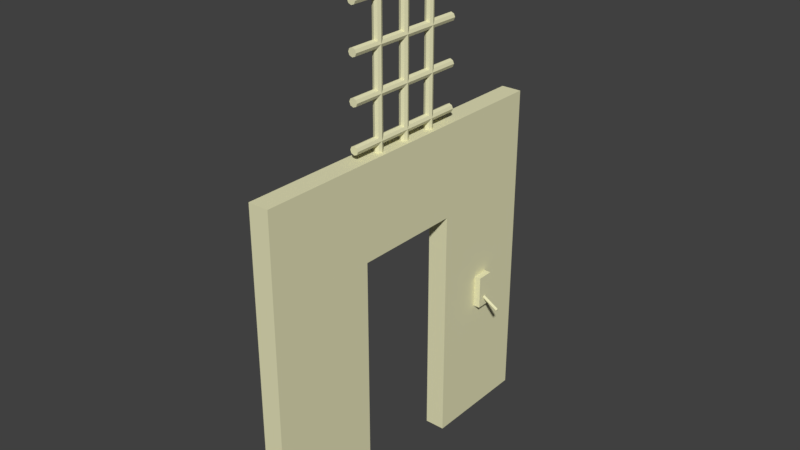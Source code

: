 # Source: grate.blend  (saved by Blender 2.78.0; exported with 4.5.12 LTS)
import bpy
from mathutils import Matrix  # noqa: F401  (used for matrix-valued properties, if any)

bpy.ops.wm.read_factory_settings(use_empty=True)
scene = bpy.context.scene
scene.name = 'Scene'

# ---- collections
col_collection_1 = bpy.data.collections.new('Collection 1'); scene.collection.children.link(col_collection_1)

# ---- materials (node trees are filled in below, after node groups)
mat_wall = bpy.data.materials.new('Wall')
mat_wall.alpha_threshold = 0.0
mat_wall.use_transparent_shadow = False
mat_wall.diffuse_color = (0.8, 0.7788, 0.495, 1.0)
mat_wall.roughness = 0.5
mat_wall.line_color = (0.0, 0.0, 0.0, 1.0)

# ---- material node trees

# ---- world
world_world = bpy.data.worlds.new('World'); scene.world = world_world
world_world.color = (0.05088, 0.05088, 0.05088)
world_world.use_sun_shadow = False
world_world.sun_shadow_jitter_overblur = 0.0
world_world.cycles.sampling_method = 'MANUAL'

# ---- meshes
me_plane = bpy.data.meshes.new('Plane')
me_plane.from_pydata([(-0.08353, 0.6415, 0.2265), (0.08967, 0.6415, 0.1265), (-0.08207, 0.6486, 0.229), (0.09114, 0.6486, 0.129), (-0.08353, 0.6557, 0.2265), (0.08967, 0.6557, 0.1265), (-0.08707, 0.6586, 0.2203), (0.08614, 0.6586, 0.1203), (-0.0906, 0.6557, 0.2142), (0.0826, 0.6557, 0.1142), (-0.09207, 0.6486, 0.2117), (0.08114, 0.6486, 0.1117), (-0.0906, 0.6415, 0.2142), (0.0826, 0.6415, 0.1142), (-0.08707, 0.6386, 0.2203), (0.08614, 0.6386, 0.1203), (-0.3048, -0.6386, 0.1203), (-0.1316, -0.6386, 0.2203), (-0.3013, -0.6415, 0.1142), (-0.1281, -0.6415, 0.2142), (-0.2998, -0.6486, 0.1117), (-0.1266, -0.6486, 0.2117), (-0.3013, -0.6557, 0.1142), (-0.1281, -0.6557, 0.2142), (-0.3048, -0.6586, 0.1203), (-0.1316, -0.6586, 0.2203), (-0.3084, -0.6557, 0.1265), (-0.1351, -0.6557, 0.2265), (-0.3098, -0.6486, 0.129), (-0.1366, -0.6486, 0.229), (-0.3084, -0.6415, 0.1265), (-0.1351, -0.6415, 0.2265), (-0.1, -0.025, 0.9), (-0.1, -0.025, 2.4), (-0.1177, -0.01768, 0.9), (-0.1177, -0.01768, 2.4), (-0.125, 1.627e-09, 0.9), (-0.125, 1.627e-09, 2.4), (-0.1177, 0.01768, 0.9), (-0.1177, 0.01768, 2.4), (-0.1, 0.025, 0.9), (-0.1, 0.025, 2.4), (-0.08232, 0.01768, 0.9), (-0.08232, 0.01768, 2.4), (-0.075, 5.998e-09, 0.9), (-0.075, 5.998e-09, 2.4), (-0.08232, -0.01768, 0.9), (-0.08232, -0.01768, 2.4), (-0.1, -0.225, 0.9), (-0.1, -0.225, 2.4), (-0.1177, -0.2177, 0.9), (-0.1177, -0.2177, 2.4), (-0.125, -0.2, 0.9), (-0.125, -0.2, 2.4), (-0.1177, -0.1823, 0.9), (-0.1177, -0.1823, 2.4), (-0.1, -0.175, 0.9), (-0.1, -0.175, 2.4), (-0.08232, -0.1823, 0.9), (-0.08232, -0.1823, 2.4), (-0.075, -0.2, 0.9), (-0.075, -0.2, 2.4), (-0.08232, -0.2177, 0.9), (-0.08232, -0.2177, 2.4), (-0.1, 0.175, 0.9), (-0.1, 0.175, 2.4), (-0.1177, 0.1823, 0.9), (-0.1177, 0.1823, 2.4), (-0.125, 0.2, 0.9), (-0.125, 0.2, 2.4), (-0.1177, 0.2177, 0.9), (-0.1177, 0.2177, 2.4), (-0.1, 0.225, 0.9), (-0.1, 0.225, 2.4), (-0.08232, 0.2177, 0.9), (-0.08232, 0.2177, 2.4), (-0.075, 0.2, 0.9), (-0.075, 0.2, 2.4), (-0.08232, 0.1823, 0.9), (-0.08232, 0.1823, 2.4), (-0.075, 0.3801, 1.94), (-0.075, -0.3801, 1.94), (-0.08232, 0.3801, 1.922), (-0.08232, -0.3801, 1.922), (-0.1, 0.3801, 1.915), (-0.1, -0.3801, 1.915), (-0.1177, 0.3801, 1.922), (-0.1177, -0.3801, 1.922), (-0.125, 0.3801, 1.94), (-0.125, -0.3801, 1.94), (-0.1177, 0.3801, 1.957), (-0.1177, -0.3801, 1.957), (-0.1, 0.3801, 1.965), (-0.1, -0.3801, 1.965), (-0.08232, 0.3801, 1.957), (-0.08232, -0.3801, 1.957), (-0.075, 0.3801, 2.19), (-0.075, -0.3801, 2.19), (-0.08232, 0.3801, 2.172), (-0.08232, -0.3801, 2.172), (-0.1, 0.3801, 2.165), (-0.1, -0.3801, 2.165), (-0.1177, 0.3801, 2.172), (-0.1177, -0.3801, 2.172), (-0.125, 0.3801, 2.19), (-0.125, -0.3801, 2.19), (-0.1177, 0.3801, 2.207), (-0.1177, -0.3801, 2.207), (-0.1, 0.3801, 2.215), (-0.1, -0.3801, 2.215), (-0.08232, 0.3801, 2.207), (-0.08232, -0.3801, 2.207), (-0.075, 0.3801, 1.69), (-0.075, -0.3801, 1.69), (-0.08232, 0.3801, 1.672), (-0.08232, -0.3801, 1.672), (-0.1, 0.3801, 1.665), (-0.1, -0.3801, 1.665), (-0.1177, 0.3801, 1.672), (-0.1177, -0.3801, 1.672), (-0.125, 0.3801, 1.69), (-0.125, -0.3801, 1.69), (-0.1177, 0.3801, 1.707), (-0.1177, -0.3801, 1.707), (-0.1, 0.3801, 1.715), (-0.1, -0.3801, 1.715), (-0.08232, 0.3801, 1.707), (-0.08232, -0.3801, 1.707), (-0.075, 0.3801, 1.44), (-0.075, -0.3801, 1.44), (-0.08232, 0.3801, 1.422), (-0.08232, -0.3801, 1.422), (-0.1, 0.3801, 1.415), (-0.1, -0.3801, 1.415), (-0.1177, 0.3801, 1.422), (-0.1177, -0.3801, 1.422), (-0.125, 0.3801, 1.44), (-0.125, -0.3801, 1.44), (-0.1177, 0.3801, 1.457), (-0.1177, -0.3801, 1.457), (-0.1, 0.3801, 1.465), (-0.1, -0.3801, 1.465), (-0.08232, 0.3801, 1.457), (-0.08232, -0.3801, 1.457), (-0.075, 0.3801, 1.19), (-0.075, -0.3801, 1.19), (-0.08232, 0.3801, 1.172), (-0.08232, -0.3801, 1.172), (-0.1, 0.3801, 1.165), (-0.1, -0.3801, 1.165), (-0.1177, 0.3801, 1.172), (-0.1177, -0.3801, 1.172), (-0.125, 0.3801, 1.19), (-0.125, -0.3801, 1.19), (-0.1177, 0.3801, 1.207), (-0.1177, -0.3801, 1.207), (-0.1, 0.3801, 1.215), (-0.1, -0.3801, 1.215), (-0.08232, 0.3801, 1.207), (-0.08232, -0.3801, 1.207), (-0.1099, 0.5994, 0.123), (-0.1099, 0.5994, 0.323), (-0.1099, 0.6994, 0.123), (-0.1099, 0.6994, 0.323), (-0.009878, 0.5994, 0.123), (-0.009878, 0.5994, 0.323), (-0.009878, 0.6994, 0.123), (-0.009878, 0.6994, 0.323), (-0.213, -0.6994, 0.123), (-0.213, -0.6994, 0.323), (-0.213, -0.5994, 0.123), (-0.213, -0.5994, 0.323), (-0.113, -0.6994, 0.123), (-0.113, -0.6994, 0.323), (-0.113, -0.5994, 0.123), (-0.113, -0.5994, 0.323), (-0.1717, 0.3137, -0.6221), (-0.1717, -1.02, -0.6221), (-0.1717, -0.353, -0.6221), (-0.1717, 0.9804, -0.6221), (-0.1717, -1.02, 1.378), (-0.1717, -0.353, 1.378), (-0.1717, 0.9804, 1.378), (-0.1717, 0.3137, 1.378), (-0.1718, 0.3137, 0.8207), (-0.1717, -0.353, 0.8207), (-0.1717, -1.02, 0.8207), (-0.1717, 0.9804, 0.8207), (-0.049, 0.9804, 0.8207), (-0.049, -1.02, 0.8207), (-0.049, -0.353, 0.8207), (-0.049, 0.3137, 0.8207), (-0.049, 0.3137, 1.378), (-0.049, 0.9804, 1.378), (-0.049, -0.353, 1.378), (-0.049, -1.02, 1.378), (-0.049, 0.9804, -0.6221), (-0.049, -0.353, -0.6221), (-0.049, -1.02, -0.6221), (-0.049, 0.3137, -0.6221)], [], [(1, 0, 14, 15), (5, 4, 2, 3), (7, 6, 4, 5), (9, 8, 6, 7), (11, 10, 8, 9), (13, 12, 10, 11), (12, 14, 0, 2, 4, 6, 8, 10), (15, 14, 12, 13), (3, 2, 0, 1), (15, 13, 11, 9, 7, 5, 3, 1), (16, 17, 19, 18), (18, 19, 21, 20), (20, 21, 23, 22), (22, 23, 25, 24), (24, 25, 27, 26), (26, 27, 29, 28), (19, 17, 31, 29, 27, 25, 23, 21), (28, 29, 31, 30), (30, 31, 17, 16), (16, 18, 20, 22, 24, 26, 28, 30), (32, 33, 35, 34), (34, 35, 37, 36), (36, 37, 39, 38), (38, 39, 41, 40), (40, 41, 43, 42), (42, 43, 45, 44), (35, 33, 47, 45, 43, 41, 39, 37), (44, 45, 47, 46), (46, 47, 33, 32), (32, 34, 36, 38, 40, 42, 44, 46), (48, 49, 51, 50), (50, 51, 53, 52), (52, 53, 55, 54), (54, 55, 57, 56), (56, 57, 59, 58), (58, 59, 61, 60), (51, 49, 63, 61, 59, 57, 55, 53), (60, 61, 63, 62), (62, 63, 49, 48), (48, 50, 52, 54, 56, 58, 60, 62), (64, 65, 67, 66), (66, 67, 69, 68), (68, 69, 71, 70), (70, 71, 73, 72), (72, 73, 75, 74), (74, 75, 77, 76), (67, 65, 79, 77, 75, 73, 71, 69), (76, 77, 79, 78), (78, 79, 65, 64), (64, 66, 68, 70, 72, 74, 76, 78), (80, 81, 83, 82), (82, 83, 85, 84), (84, 85, 87, 86), (86, 87, 89, 88), (88, 89, 91, 90), (90, 91, 93, 92), (83, 81, 95, 93, 91, 89, 87, 85), (92, 93, 95, 94), (94, 95, 81, 80), (80, 82, 84, 86, 88, 90, 92, 94), (96, 97, 99, 98), (98, 99, 101, 100), (100, 101, 103, 102), (102, 103, 105, 104), (104, 105, 107, 106), (106, 107, 109, 108), (99, 97, 111, 109, 107, 105, 103, 101), (108, 109, 111, 110), (110, 111, 97, 96), (96, 98, 100, 102, 104, 106, 108, 110), (112, 113, 115, 114), (114, 115, 117, 116), (116, 117, 119, 118), (118, 119, 121, 120), (120, 121, 123, 122), (122, 123, 125, 124), (115, 113, 127, 125, 123, 121, 119, 117), (124, 125, 127, 126), (126, 127, 113, 112), (112, 114, 116, 118, 120, 122, 124, 126), (128, 129, 131, 130), (130, 131, 133, 132), (132, 133, 135, 134), (134, 135, 137, 136), (136, 137, 139, 138), (138, 139, 141, 140), (131, 129, 143, 141, 139, 137, 135, 133), (140, 141, 143, 142), (142, 143, 129, 128), (128, 130, 132, 134, 136, 138, 140, 142), (144, 145, 147, 146), (146, 147, 149, 148), (148, 149, 151, 150), (150, 151, 153, 152), (152, 153, 155, 154), (154, 155, 157, 156), (147, 145, 159, 157, 155, 153, 151, 149), (156, 157, 159, 158), (158, 159, 145, 144), (144, 146, 148, 150, 152, 154, 156, 158), (160, 161, 163, 162), (162, 163, 167, 166), (166, 167, 165, 164), (164, 165, 161, 160), (162, 166, 164, 160), (167, 163, 161, 165), (168, 169, 171, 170), (170, 171, 175, 174), (174, 175, 173, 172), (172, 173, 169, 168), (170, 174, 172, 168), (175, 171, 169, 173), (184, 183, 182, 187), (186, 180, 181, 185), (185, 181, 183, 184), (190, 191, 192, 194), (177, 186, 185, 178), (176, 184, 187, 179), (191, 188, 193, 192), (189, 190, 194, 195), (198, 197, 190, 189), (199, 196, 188, 191), (180, 195, 194, 181), (185, 190, 197, 178), (179, 196, 199, 176), (181, 194, 192, 183), (186, 189, 195, 180), (182, 193, 188, 187), (183, 192, 193, 182), (187, 188, 196, 179), (178, 197, 198, 177), (176, 199, 191, 184), (177, 198, 189, 186), (184, 191, 190, 185)])
me_plane.materials.append(mat_wall)
me_plane.use_remesh_preserve_volume = False
me_plane.use_remesh_preserve_attributes = False
me_plane.use_mirror_vertex_groups = False
me_plane.update()

# ---- objects
ob_wall = bpy.data.objects.new('Wall', me_plane)

# ---- transforms, parenting, visibility, modifiers, constraints
ob_wall.location = (0.1, 0.0, -0.3747)
ob_wall.lineart.crease_threshold = 0.0

# ---- collection membership
col_collection_1.objects.link(ob_wall)

# ---- scene / render settings (as saved in the file)
scene.frame_start = 1; scene.frame_end = 30; scene.frame_set(30)
scene.render.engine = 'BLENDER_EEVEE_NEXT'
scene.render.resolution_percentage = 50
scene.render.dither_intensity = 0.0
scene.cycles.use_denoising = False
scene.cycles.samples = 128
scene.cycles.sampling_pattern = 'TABULATED_SOBOL'
scene.cycles.light_sampling_threshold = 0.0
scene.cycles.use_adaptive_sampling = False
scene.cycles.use_light_tree = False
scene.cycles.blur_glossy = 0.0
scene.cycles.sample_clamp_indirect = 0.0
scene.view_settings.view_transform = 'Standard'
bpy.context.view_layer.update()

# ---- added for rendering (the .blend has no active camera and no usable light): camera, sun
cam_auto = bpy.data.cameras.new('AutoCamera')
cam_auto.lens = 50.0
cam_auto.sensor_width = 36.0
cam_auto.clip_end = 1000.0
ob_auto_camera = bpy.data.objects.new('AutoCamera', cam_auto)
scene.collection.objects.link(ob_auto_camera)
ob_auto_camera.location = (3.36412, -4.06778, 3.21296)
ob_auto_camera.rotation_euler = (1.09748, -7.21219e-08, 0.694738)
scene.camera = ob_auto_camera
light_auto_sun = bpy.data.lights.new('AutoSun', 'SUN')
light_auto_sun.energy = 3.0
light_auto_sun.angle = 0.0523599
ob_auto_sun = bpy.data.objects.new('AutoSun', light_auto_sun)
scene.collection.objects.link(ob_auto_sun)
ob_auto_sun.rotation_euler = (0.872665, 0.174533, 0.523599)
bpy.context.view_layer.update()

